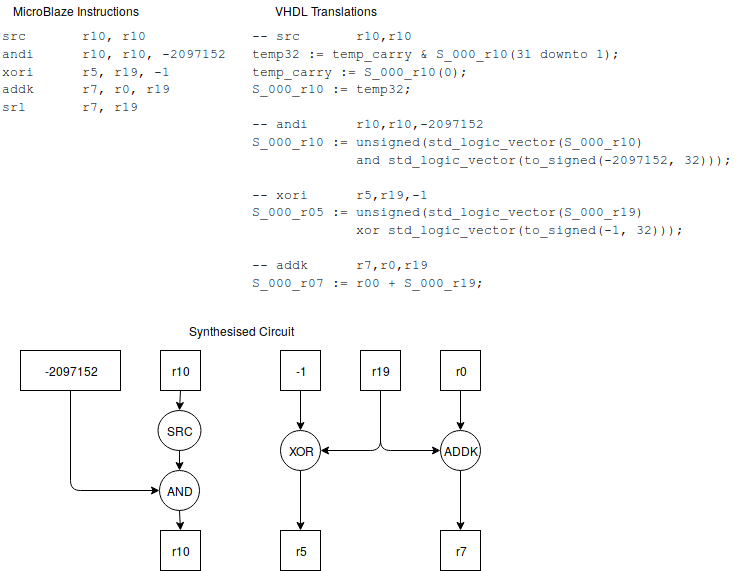

The diagram above was exported from draw.io. Its source (the exported page's mxGraphModel, read from the mxfile embedded in the PNG):
<mxGraphModel dx="2034" dy="1129" grid="1" gridSize="10" guides="1" tooltips="1" connect="1" arrows="1" fold="1" page="1" pageScale="1" pageWidth="827" pageHeight="1169" math="0" shadow="0">
  <root>
    <mxCell id="0" />
    <mxCell id="1" parent="0" />
    <mxCell id="7s8oE_KY7XPg1Ca3zzqV-1" value="&lt;div style=&quot;font-size: 13px&quot;&gt;&lt;font style=&quot;font-size: 13px&quot; face=&quot;Courier New&quot;&gt;src&amp;nbsp;&amp;nbsp;&amp;nbsp;&amp;nbsp;&amp;nbsp;&amp;nbsp; r10, r10&lt;/font&gt;&lt;/div&gt;&lt;div style=&quot;font-size: 13px&quot;&gt;&lt;font style=&quot;font-size: 13px&quot; face=&quot;Courier New&quot;&gt;andi&amp;nbsp;&amp;nbsp;&amp;nbsp;&amp;nbsp;&amp;nbsp; r10, r10, -2097152&lt;/font&gt;&lt;/div&gt;&lt;div style=&quot;font-size: 13px&quot;&gt;&lt;font style=&quot;font-size: 13px&quot; face=&quot;Courier New&quot;&gt;xori&amp;nbsp;&amp;nbsp;&amp;nbsp;&amp;nbsp;&amp;nbsp; r5, r19, -1&lt;/font&gt;&lt;/div&gt;&lt;div style=&quot;font-size: 13px&quot;&gt;&lt;font style=&quot;font-size: 13px&quot; face=&quot;Courier New&quot;&gt;addk&amp;nbsp;&amp;nbsp;&amp;nbsp;&amp;nbsp;&amp;nbsp; r7, r0, r19&lt;/font&gt;&lt;/div&gt;&lt;div style=&quot;font-size: 13px&quot;&gt;&lt;font style=&quot;font-size: 13px&quot; face=&quot;Courier New&quot;&gt;srl&amp;nbsp;&amp;nbsp;&amp;nbsp;&amp;nbsp;&amp;nbsp;&amp;nbsp; r7, r19&lt;/font&gt;&lt;/div&gt;" style="text;html=1;" vertex="1" parent="1">
      <mxGeometry x="20" y="360" width="240" height="130" as="geometry" />
    </mxCell>
    <mxCell id="7s8oE_KY7XPg1Ca3zzqV-2" value="&lt;div style=&quot;font-size: 13px&quot;&gt;&lt;font style=&quot;font-size: 13px&quot; face=&quot;Courier New&quot;&gt;-- src&amp;nbsp;&amp;nbsp;&amp;nbsp;&amp;nbsp;&amp;nbsp;&amp;nbsp; r10,r10&lt;/font&gt;&lt;/div&gt;&lt;div style=&quot;font-size: 13px&quot;&gt;&lt;font style=&quot;font-size: 13px&quot; face=&quot;Courier New&quot;&gt;temp32 := temp_carry &amp;amp; S_000_r10(31 downto 1);&lt;/font&gt;&lt;/div&gt;&lt;div style=&quot;font-size: 13px&quot;&gt;&lt;font style=&quot;font-size: 13px&quot; face=&quot;Courier New&quot;&gt;temp_carry := S_000_r10(0);&lt;/font&gt;&lt;/div&gt;&lt;div style=&quot;font-size: 13px&quot;&gt;&lt;font style=&quot;font-size: 13px&quot; face=&quot;Courier New&quot;&gt;S_000_r10 := temp32;&lt;/font&gt;&lt;/div&gt;&lt;div style=&quot;font-size: 13px&quot;&gt;&lt;font style=&quot;font-size: 13px&quot; face=&quot;Courier New&quot;&gt;&lt;br&gt;&lt;/font&gt;&lt;/div&gt;&lt;div style=&quot;font-size: 13px&quot;&gt;&lt;font style=&quot;font-size: 13px&quot; face=&quot;Courier New&quot;&gt;-- andi&amp;nbsp;&amp;nbsp;&amp;nbsp;&amp;nbsp;&amp;nbsp; r10,r10,-2097152&lt;/font&gt;&lt;/div&gt;&lt;div style=&quot;font-size: 13px&quot;&gt;&lt;font style=&quot;font-size: 13px&quot; face=&quot;Courier New&quot;&gt;S_000_r10 := unsigned(std_logic_vector(S_000_r10)&lt;/font&gt;&lt;/div&gt;&lt;div style=&quot;font-size: 13px&quot;&gt;&lt;font style=&quot;font-size: 13px&quot; face=&quot;Courier New&quot;&gt;&amp;nbsp;&amp;nbsp;&amp;nbsp;&amp;nbsp;&amp;nbsp;&amp;nbsp;&amp;nbsp;&amp;nbsp;&amp;nbsp;&amp;nbsp;&amp;nbsp;&amp;nbsp; and std_logic_vector(to_signed(-2097152, 32)));&lt;/font&gt;&lt;/div&gt;&lt;div style=&quot;font-size: 13px&quot;&gt;&lt;font style=&quot;font-size: 13px&quot; face=&quot;Courier New&quot;&gt;&lt;br&gt;&lt;/font&gt;&lt;/div&gt;&lt;div style=&quot;font-size: 13px&quot;&gt;&lt;font style=&quot;font-size: 13px&quot; face=&quot;Courier New&quot;&gt;-- xori&amp;nbsp;&amp;nbsp;&amp;nbsp;&amp;nbsp;&amp;nbsp; r5,r19,-1&lt;/font&gt;&lt;/div&gt;&lt;div style=&quot;font-size: 13px&quot;&gt;&lt;font style=&quot;font-size: 13px&quot; face=&quot;Courier New&quot;&gt;S_000_r05 := unsigned(std_logic_vector(S_000_r19)&lt;/font&gt;&lt;/div&gt;&lt;div style=&quot;font-size: 13px&quot;&gt;&lt;font style=&quot;font-size: 13px&quot; face=&quot;Courier New&quot;&gt;&amp;nbsp;&amp;nbsp;&amp;nbsp;&amp;nbsp;&amp;nbsp;&amp;nbsp;&amp;nbsp;&amp;nbsp;&amp;nbsp;&amp;nbsp;&amp;nbsp;&amp;nbsp; xor std_logic_vector(to_signed(-1, 32)));&lt;/font&gt;&lt;/div&gt;&lt;div style=&quot;font-size: 13px&quot;&gt;&lt;font style=&quot;font-size: 13px&quot; face=&quot;Courier New&quot;&gt;&lt;br&gt;&lt;/font&gt;&lt;/div&gt;&lt;div style=&quot;font-size: 13px&quot;&gt;&lt;font style=&quot;font-size: 13px&quot; face=&quot;Courier New&quot;&gt;-- addk&amp;nbsp;&amp;nbsp;&amp;nbsp;&amp;nbsp;&amp;nbsp; r7,r0,r19&lt;/font&gt;&lt;/div&gt;&lt;div style=&quot;font-size: 13px&quot;&gt;&lt;font style=&quot;font-size: 13px&quot; face=&quot;Courier New&quot;&gt;S_000_r07 := r00 + S_000_r19;&lt;/font&gt;&lt;/div&gt;" style="text;html=1;" vertex="1" parent="1">
      <mxGeometry x="270" y="360" width="490" height="305" as="geometry" />
    </mxCell>
    <mxCell id="7s8oE_KY7XPg1Ca3zzqV-3" value="MicroBlaze Instructions" style="text;html=1;strokeColor=none;fillColor=none;align=center;verticalAlign=middle;whiteSpace=wrap;rounded=0;" vertex="1" parent="1">
      <mxGeometry x="20" y="340" width="150" height="20" as="geometry" />
    </mxCell>
    <mxCell id="7s8oE_KY7XPg1Ca3zzqV-4" value="VHDL Translations" style="text;html=1;strokeColor=none;fillColor=none;align=center;verticalAlign=middle;whiteSpace=wrap;rounded=0;" vertex="1" parent="1">
      <mxGeometry x="270" y="340" width="150" height="20" as="geometry" />
    </mxCell>
    <mxCell id="7s8oE_KY7XPg1Ca3zzqV-5" value="r10" style="rounded=0;whiteSpace=wrap;html=1;" vertex="1" parent="1">
      <mxGeometry x="180" y="690" width="40" height="40" as="geometry" />
    </mxCell>
    <mxCell id="7s8oE_KY7XPg1Ca3zzqV-6" value="SRC" style="ellipse;whiteSpace=wrap;html=1;" vertex="1" parent="1">
      <mxGeometry x="177" y="750" width="43" height="40" as="geometry" />
    </mxCell>
    <mxCell id="7s8oE_KY7XPg1Ca3zzqV-7" value="-2097152" style="rounded=0;whiteSpace=wrap;html=1;" vertex="1" parent="1">
      <mxGeometry x="40" y="690" width="100" height="40" as="geometry" />
    </mxCell>
    <mxCell id="7s8oE_KY7XPg1Ca3zzqV-8" value="" style="endArrow=classic;html=1;entryX=0.5;entryY=0;entryDx=0;entryDy=0;exitX=0.5;exitY=1;exitDx=0;exitDy=0;" edge="1" parent="1" source="7s8oE_KY7XPg1Ca3zzqV-5" target="7s8oE_KY7XPg1Ca3zzqV-6">
      <mxGeometry width="50" height="50" relative="1" as="geometry">
        <mxPoint x="-20" y="890" as="sourcePoint" />
        <mxPoint x="30" y="840" as="targetPoint" />
      </mxGeometry>
    </mxCell>
    <mxCell id="7s8oE_KY7XPg1Ca3zzqV-9" value="AND" style="ellipse;whiteSpace=wrap;html=1;" vertex="1" parent="1">
      <mxGeometry x="178.5" y="810" width="40" height="40" as="geometry" />
    </mxCell>
    <mxCell id="7s8oE_KY7XPg1Ca3zzqV-10" value="" style="endArrow=classic;html=1;entryX=0.5;entryY=0;entryDx=0;entryDy=0;exitX=0.5;exitY=1;exitDx=0;exitDy=0;" edge="1" parent="1" source="7s8oE_KY7XPg1Ca3zzqV-6" target="7s8oE_KY7XPg1Ca3zzqV-9">
      <mxGeometry width="50" height="50" relative="1" as="geometry">
        <mxPoint x="-50" y="930" as="sourcePoint" />
        <mxPoint y="880" as="targetPoint" />
      </mxGeometry>
    </mxCell>
    <mxCell id="7s8oE_KY7XPg1Ca3zzqV-11" value="" style="endArrow=classic;html=1;exitX=0.5;exitY=1;exitDx=0;exitDy=0;entryX=0;entryY=0.5;entryDx=0;entryDy=0;" edge="1" parent="1" source="7s8oE_KY7XPg1Ca3zzqV-7" target="7s8oE_KY7XPg1Ca3zzqV-9">
      <mxGeometry width="50" height="50" relative="1" as="geometry">
        <mxPoint x="80" y="900" as="sourcePoint" />
        <mxPoint x="130" y="850" as="targetPoint" />
        <Array as="points">
          <mxPoint x="90" y="830" />
        </Array>
      </mxGeometry>
    </mxCell>
    <mxCell id="7s8oE_KY7XPg1Ca3zzqV-12" value="r10" style="rounded=0;whiteSpace=wrap;html=1;" vertex="1" parent="1">
      <mxGeometry x="180" y="870" width="40" height="40" as="geometry" />
    </mxCell>
    <mxCell id="7s8oE_KY7XPg1Ca3zzqV-13" value="" style="endArrow=classic;html=1;entryX=0.5;entryY=0;entryDx=0;entryDy=0;exitX=0.5;exitY=1;exitDx=0;exitDy=0;" edge="1" parent="1" source="7s8oE_KY7XPg1Ca3zzqV-9" target="7s8oE_KY7XPg1Ca3zzqV-12">
      <mxGeometry width="50" height="50" relative="1" as="geometry">
        <mxPoint x="-130" y="930" as="sourcePoint" />
        <mxPoint x="-80" y="880" as="targetPoint" />
      </mxGeometry>
    </mxCell>
    <mxCell id="7s8oE_KY7XPg1Ca3zzqV-14" value="r5" style="rounded=0;whiteSpace=wrap;html=1;" vertex="1" parent="1">
      <mxGeometry x="300" y="870" width="40" height="40" as="geometry" />
    </mxCell>
    <mxCell id="7s8oE_KY7XPg1Ca3zzqV-15" value="r19" style="rounded=0;whiteSpace=wrap;html=1;" vertex="1" parent="1">
      <mxGeometry x="380" y="690" width="40" height="40" as="geometry" />
    </mxCell>
    <mxCell id="7s8oE_KY7XPg1Ca3zzqV-16" value="-1" style="rounded=0;whiteSpace=wrap;html=1;" vertex="1" parent="1">
      <mxGeometry x="300" y="690" width="40" height="40" as="geometry" />
    </mxCell>
    <mxCell id="7s8oE_KY7XPg1Ca3zzqV-17" value="XOR" style="ellipse;whiteSpace=wrap;html=1;" vertex="1" parent="1">
      <mxGeometry x="300" y="770" width="40" height="40" as="geometry" />
    </mxCell>
    <mxCell id="7s8oE_KY7XPg1Ca3zzqV-18" value="r0" style="rounded=0;whiteSpace=wrap;html=1;" vertex="1" parent="1">
      <mxGeometry x="460" y="690" width="40" height="40" as="geometry" />
    </mxCell>
    <mxCell id="7s8oE_KY7XPg1Ca3zzqV-19" value="" style="endArrow=classic;html=1;entryX=0.5;entryY=0;entryDx=0;entryDy=0;exitX=0.5;exitY=1;exitDx=0;exitDy=0;" edge="1" parent="1" source="7s8oE_KY7XPg1Ca3zzqV-16" target="7s8oE_KY7XPg1Ca3zzqV-17">
      <mxGeometry width="50" height="50" relative="1" as="geometry">
        <mxPoint x="-20" y="890" as="sourcePoint" />
        <mxPoint x="30" y="840" as="targetPoint" />
      </mxGeometry>
    </mxCell>
    <mxCell id="7s8oE_KY7XPg1Ca3zzqV-20" value="" style="endArrow=classic;html=1;entryX=1;entryY=0.5;entryDx=0;entryDy=0;exitX=0.5;exitY=1;exitDx=0;exitDy=0;" edge="1" parent="1" source="7s8oE_KY7XPg1Ca3zzqV-15" target="7s8oE_KY7XPg1Ca3zzqV-17">
      <mxGeometry width="50" height="50" relative="1" as="geometry">
        <mxPoint x="380" y="820" as="sourcePoint" />
        <mxPoint x="430" y="770" as="targetPoint" />
        <Array as="points">
          <mxPoint x="400" y="790" />
        </Array>
      </mxGeometry>
    </mxCell>
    <mxCell id="7s8oE_KY7XPg1Ca3zzqV-21" value="ADDK" style="ellipse;whiteSpace=wrap;html=1;" vertex="1" parent="1">
      <mxGeometry x="460" y="770" width="40" height="40" as="geometry" />
    </mxCell>
    <mxCell id="7s8oE_KY7XPg1Ca3zzqV-22" value="" style="endArrow=classic;html=1;entryX=0;entryY=0.5;entryDx=0;entryDy=0;" edge="1" parent="1" target="7s8oE_KY7XPg1Ca3zzqV-21">
      <mxGeometry width="50" height="50" relative="1" as="geometry">
        <mxPoint x="400" y="730" as="sourcePoint" />
        <mxPoint x="480" y="850" as="targetPoint" />
        <Array as="points">
          <mxPoint x="400" y="790" />
        </Array>
      </mxGeometry>
    </mxCell>
    <mxCell id="7s8oE_KY7XPg1Ca3zzqV-23" value="" style="endArrow=classic;html=1;entryX=0.5;entryY=0;entryDx=0;entryDy=0;exitX=0.5;exitY=1;exitDx=0;exitDy=0;" edge="1" parent="1" source="7s8oE_KY7XPg1Ca3zzqV-18" target="7s8oE_KY7XPg1Ca3zzqV-21">
      <mxGeometry width="50" height="50" relative="1" as="geometry">
        <mxPoint x="430" y="930" as="sourcePoint" />
        <mxPoint x="480" y="880" as="targetPoint" />
      </mxGeometry>
    </mxCell>
    <mxCell id="7s8oE_KY7XPg1Ca3zzqV-24" value="r7" style="rounded=0;whiteSpace=wrap;html=1;" vertex="1" parent="1">
      <mxGeometry x="460" y="870" width="40" height="40" as="geometry" />
    </mxCell>
    <mxCell id="7s8oE_KY7XPg1Ca3zzqV-27" value="" style="endArrow=classic;html=1;entryX=0.5;entryY=0;entryDx=0;entryDy=0;exitX=0.5;exitY=1;exitDx=0;exitDy=0;" edge="1" parent="1" source="7s8oE_KY7XPg1Ca3zzqV-17" target="7s8oE_KY7XPg1Ca3zzqV-14">
      <mxGeometry width="50" height="50" relative="1" as="geometry">
        <mxPoint x="190" y="1030" as="sourcePoint" />
        <mxPoint x="240" y="980" as="targetPoint" />
      </mxGeometry>
    </mxCell>
    <mxCell id="7s8oE_KY7XPg1Ca3zzqV-28" value="" style="endArrow=classic;html=1;entryX=0.5;entryY=0;entryDx=0;entryDy=0;exitX=0.5;exitY=1;exitDx=0;exitDy=0;" edge="1" parent="1">
      <mxGeometry width="50" height="50" relative="1" as="geometry">
        <mxPoint x="480" y="810" as="sourcePoint" />
        <mxPoint x="480" y="870" as="targetPoint" />
      </mxGeometry>
    </mxCell>
    <mxCell id="7s8oE_KY7XPg1Ca3zzqV-29" value="Synthesised Circuit" style="text;html=1;strokeColor=none;fillColor=none;align=center;verticalAlign=middle;whiteSpace=wrap;rounded=0;" vertex="1" parent="1">
      <mxGeometry x="185" y="660" width="150" height="20" as="geometry" />
    </mxCell>
  </root>
</mxGraphModel>